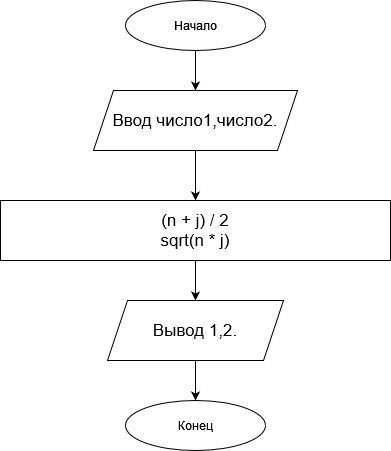

The diagram above was exported from draw.io. Its source (the exported page's mxGraphModel, read from the mxfile embedded in the PNG):
<mxGraphModel dx="1038" dy="564" grid="1" gridSize="10" guides="1" tooltips="1" connect="1" arrows="1" fold="1" page="1" pageScale="1" pageWidth="827" pageHeight="1169" math="0" shadow="0">
  <root>
    <mxCell id="WIyWlLk6GJQsqaUBKTNV-0" />
    <mxCell id="WIyWlLk6GJQsqaUBKTNV-1" parent="WIyWlLk6GJQsqaUBKTNV-0" />
    <mxCell id="s1lPFMWaFLGsfDMndCrf-5" style="edgeStyle=orthogonalEdgeStyle;rounded=0;orthogonalLoop=1;jettySize=auto;html=1;exitX=0.5;exitY=1;exitDx=0;exitDy=0;fontSize=17;" edge="1" parent="WIyWlLk6GJQsqaUBKTNV-1" source="s1lPFMWaFLGsfDMndCrf-0" target="s1lPFMWaFLGsfDMndCrf-2">
      <mxGeometry relative="1" as="geometry" />
    </mxCell>
    <mxCell id="s1lPFMWaFLGsfDMndCrf-0" value="Начало" style="ellipse;whiteSpace=wrap;html=1;" vertex="1" parent="WIyWlLk6GJQsqaUBKTNV-1">
      <mxGeometry x="344" y="60" width="140" height="50" as="geometry" />
    </mxCell>
    <mxCell id="s1lPFMWaFLGsfDMndCrf-1" value="Конец" style="ellipse;whiteSpace=wrap;html=1;" vertex="1" parent="WIyWlLk6GJQsqaUBKTNV-1">
      <mxGeometry x="344" y="460" width="140" height="50" as="geometry" />
    </mxCell>
    <mxCell id="s1lPFMWaFLGsfDMndCrf-6" style="edgeStyle=orthogonalEdgeStyle;rounded=0;orthogonalLoop=1;jettySize=auto;html=1;exitX=0.5;exitY=1;exitDx=0;exitDy=0;entryX=0.5;entryY=0;entryDx=0;entryDy=0;fontSize=17;" edge="1" parent="WIyWlLk6GJQsqaUBKTNV-1" source="s1lPFMWaFLGsfDMndCrf-2" target="s1lPFMWaFLGsfDMndCrf-3">
      <mxGeometry relative="1" as="geometry" />
    </mxCell>
    <mxCell id="s1lPFMWaFLGsfDMndCrf-2" value="&lt;div style=&quot;font-size: 17px;&quot;&gt;&lt;font style=&quot;font-size: 17px;&quot;&gt;Ввод число1,число2.&lt;/font&gt;&lt;/div&gt;" style="shape=parallelogram;perimeter=parallelogramPerimeter;whiteSpace=wrap;html=1;fixedSize=1;" vertex="1" parent="WIyWlLk6GJQsqaUBKTNV-1">
      <mxGeometry x="312" y="150" width="204" height="60" as="geometry" />
    </mxCell>
    <mxCell id="s1lPFMWaFLGsfDMndCrf-7" style="edgeStyle=orthogonalEdgeStyle;rounded=0;orthogonalLoop=1;jettySize=auto;html=1;exitX=0.5;exitY=1;exitDx=0;exitDy=0;fontSize=17;" edge="1" parent="WIyWlLk6GJQsqaUBKTNV-1" source="s1lPFMWaFLGsfDMndCrf-3" target="s1lPFMWaFLGsfDMndCrf-4">
      <mxGeometry relative="1" as="geometry" />
    </mxCell>
    <mxCell id="s1lPFMWaFLGsfDMndCrf-3" value="&lt;div&gt;(n + j) / 2&lt;/div&gt;&lt;div&gt;sqrt(n * j)&lt;br&gt;&lt;/div&gt;" style="rounded=0;whiteSpace=wrap;html=1;fontSize=17;" vertex="1" parent="WIyWlLk6GJQsqaUBKTNV-1">
      <mxGeometry x="219" y="260" width="390" height="60" as="geometry" />
    </mxCell>
    <mxCell id="s1lPFMWaFLGsfDMndCrf-8" style="edgeStyle=orthogonalEdgeStyle;rounded=0;orthogonalLoop=1;jettySize=auto;html=1;exitX=0.5;exitY=1;exitDx=0;exitDy=0;entryX=0.5;entryY=0;entryDx=0;entryDy=0;fontSize=17;" edge="1" parent="WIyWlLk6GJQsqaUBKTNV-1" source="s1lPFMWaFLGsfDMndCrf-4" target="s1lPFMWaFLGsfDMndCrf-1">
      <mxGeometry relative="1" as="geometry" />
    </mxCell>
    <mxCell id="s1lPFMWaFLGsfDMndCrf-4" value="&lt;div style=&quot;font-size: 17px;&quot;&gt;&lt;font style=&quot;font-size: 17px;&quot;&gt;Вывод 1,2.&lt;/font&gt;&lt;/div&gt;" style="shape=parallelogram;perimeter=parallelogramPerimeter;whiteSpace=wrap;html=1;fixedSize=1;" vertex="1" parent="WIyWlLk6GJQsqaUBKTNV-1">
      <mxGeometry x="326" y="360" width="176" height="60" as="geometry" />
    </mxCell>
  </root>
</mxGraphModel>